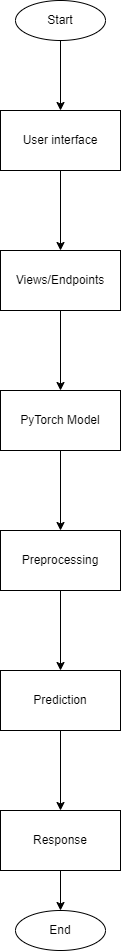

The diagram above was exported from draw.io. Its source (the exported page's mxGraphModel, read from the mxfile embedded in the PNG):
<mxGraphModel dx="1687" dy="899" grid="1" gridSize="10" guides="1" tooltips="1" connect="1" arrows="1" fold="1" page="1" pageScale="1" pageWidth="1169" pageHeight="826" background="none" math="0" shadow="0">
  <root>
    <mxCell id="0" />
    <mxCell id="1" parent="0" />
    <mxCell id="divH0N7qzUQMuiyLOjUi-43" value="" style="edgeStyle=orthogonalEdgeStyle;rounded=0;orthogonalLoop=1;jettySize=auto;html=1;" edge="1" parent="1" source="divH0N7qzUQMuiyLOjUi-41" target="divH0N7qzUQMuiyLOjUi-42">
      <mxGeometry relative="1" as="geometry" />
    </mxCell>
    <mxCell id="divH0N7qzUQMuiyLOjUi-41" value="Start" style="ellipse;whiteSpace=wrap;html=1;" vertex="1" parent="1">
      <mxGeometry x="520" y="130" width="90" height="40" as="geometry" />
    </mxCell>
    <mxCell id="divH0N7qzUQMuiyLOjUi-45" value="" style="edgeStyle=orthogonalEdgeStyle;rounded=0;orthogonalLoop=1;jettySize=auto;html=1;" edge="1" parent="1" source="divH0N7qzUQMuiyLOjUi-42" target="divH0N7qzUQMuiyLOjUi-44">
      <mxGeometry relative="1" as="geometry" />
    </mxCell>
    <mxCell id="divH0N7qzUQMuiyLOjUi-42" value="User interface" style="whiteSpace=wrap;html=1;" vertex="1" parent="1">
      <mxGeometry x="505" y="240" width="120" height="60" as="geometry" />
    </mxCell>
    <mxCell id="divH0N7qzUQMuiyLOjUi-47" value="" style="edgeStyle=orthogonalEdgeStyle;rounded=0;orthogonalLoop=1;jettySize=auto;html=1;" edge="1" parent="1" source="divH0N7qzUQMuiyLOjUi-44" target="divH0N7qzUQMuiyLOjUi-46">
      <mxGeometry relative="1" as="geometry" />
    </mxCell>
    <mxCell id="divH0N7qzUQMuiyLOjUi-44" value="Views/Endpoints" style="whiteSpace=wrap;html=1;" vertex="1" parent="1">
      <mxGeometry x="505" y="380" width="120" height="60" as="geometry" />
    </mxCell>
    <mxCell id="divH0N7qzUQMuiyLOjUi-49" value="" style="edgeStyle=orthogonalEdgeStyle;rounded=0;orthogonalLoop=1;jettySize=auto;html=1;" edge="1" parent="1" source="divH0N7qzUQMuiyLOjUi-46" target="divH0N7qzUQMuiyLOjUi-48">
      <mxGeometry relative="1" as="geometry" />
    </mxCell>
    <mxCell id="divH0N7qzUQMuiyLOjUi-46" value="PyTorch Model" style="whiteSpace=wrap;html=1;" vertex="1" parent="1">
      <mxGeometry x="505" y="520" width="120" height="60" as="geometry" />
    </mxCell>
    <mxCell id="divH0N7qzUQMuiyLOjUi-51" value="" style="edgeStyle=orthogonalEdgeStyle;rounded=0;orthogonalLoop=1;jettySize=auto;html=1;" edge="1" parent="1" source="divH0N7qzUQMuiyLOjUi-48" target="divH0N7qzUQMuiyLOjUi-50">
      <mxGeometry relative="1" as="geometry" />
    </mxCell>
    <mxCell id="divH0N7qzUQMuiyLOjUi-48" value="Preprocessing" style="whiteSpace=wrap;html=1;" vertex="1" parent="1">
      <mxGeometry x="505" y="660" width="120" height="60" as="geometry" />
    </mxCell>
    <mxCell id="divH0N7qzUQMuiyLOjUi-53" value="" style="edgeStyle=orthogonalEdgeStyle;rounded=0;orthogonalLoop=1;jettySize=auto;html=1;" edge="1" parent="1" source="divH0N7qzUQMuiyLOjUi-50" target="divH0N7qzUQMuiyLOjUi-52">
      <mxGeometry relative="1" as="geometry" />
    </mxCell>
    <mxCell id="divH0N7qzUQMuiyLOjUi-50" value="Prediction" style="whiteSpace=wrap;html=1;" vertex="1" parent="1">
      <mxGeometry x="505" y="800" width="120" height="60" as="geometry" />
    </mxCell>
    <mxCell id="divH0N7qzUQMuiyLOjUi-55" style="edgeStyle=orthogonalEdgeStyle;rounded=0;orthogonalLoop=1;jettySize=auto;html=1;entryX=0.5;entryY=0;entryDx=0;entryDy=0;" edge="1" parent="1" source="divH0N7qzUQMuiyLOjUi-52" target="divH0N7qzUQMuiyLOjUi-54">
      <mxGeometry relative="1" as="geometry" />
    </mxCell>
    <mxCell id="divH0N7qzUQMuiyLOjUi-52" value="Response" style="whiteSpace=wrap;html=1;" vertex="1" parent="1">
      <mxGeometry x="505" y="940" width="120" height="60" as="geometry" />
    </mxCell>
    <mxCell id="divH0N7qzUQMuiyLOjUi-54" value="End" style="ellipse;whiteSpace=wrap;html=1;" vertex="1" parent="1">
      <mxGeometry x="520" y="1040" width="90" height="40" as="geometry" />
    </mxCell>
  </root>
</mxGraphModel>